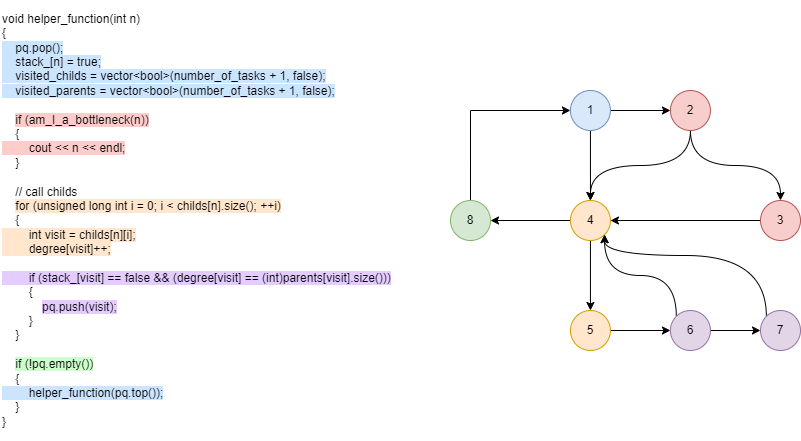

The diagram above was exported from draw.io. Its source (the exported page's mxGraphModel, read from the mxfile embedded in the PNG):
<mxGraphModel dx="2284" dy="794" grid="1" gridSize="10" guides="1" tooltips="1" connect="1" arrows="1" fold="1" page="1" pageScale="1" pageWidth="827" pageHeight="1169" math="0" shadow="0">
  <root>
    <mxCell id="0" />
    <mxCell id="1" parent="0" />
    <mxCell id="eCMuN70A0XHilftcNr7w-8" style="edgeStyle=orthogonalEdgeStyle;rounded=0;orthogonalLoop=1;jettySize=auto;html=1;exitX=1;exitY=0.5;exitDx=0;exitDy=0;entryX=0;entryY=0.5;entryDx=0;entryDy=0;" edge="1" parent="1" source="eCMuN70A0XHilftcNr7w-1" target="eCMuN70A0XHilftcNr7w-4">
      <mxGeometry relative="1" as="geometry" />
    </mxCell>
    <mxCell id="eCMuN70A0XHilftcNr7w-11" style="edgeStyle=orthogonalEdgeStyle;rounded=0;orthogonalLoop=1;jettySize=auto;html=1;exitX=0.5;exitY=1;exitDx=0;exitDy=0;entryX=0.5;entryY=0;entryDx=0;entryDy=0;" edge="1" parent="1" source="eCMuN70A0XHilftcNr7w-1" target="eCMuN70A0XHilftcNr7w-6">
      <mxGeometry relative="1" as="geometry" />
    </mxCell>
    <mxCell id="eCMuN70A0XHilftcNr7w-1" value="1" style="ellipse;whiteSpace=wrap;html=1;aspect=fixed;fillColor=#dae8fc;strokeColor=#6c8ebf;" vertex="1" parent="1">
      <mxGeometry x="479.94" y="130" width="40" height="40" as="geometry" />
    </mxCell>
    <mxCell id="eCMuN70A0XHilftcNr7w-2" value="&lt;div&gt;void helper_function(int n)&lt;/div&gt;&lt;div&gt;{&lt;/div&gt;&lt;div&gt;&lt;span style=&quot;background-color: rgb(204, 229, 255);&quot;&gt;&amp;nbsp; &amp;nbsp; pq.pop();&lt;/span&gt;&lt;/div&gt;&lt;div&gt;&lt;span style=&quot;background-color: rgb(204, 229, 255);&quot;&gt;&amp;nbsp; &amp;nbsp; stack_[n] = true;&lt;/span&gt;&lt;/div&gt;&lt;div&gt;&lt;span style=&quot;background-color: rgb(204, 229, 255);&quot;&gt;&amp;nbsp; &amp;nbsp; visited_childs = vector&amp;lt;bool&amp;gt;(number_of_tasks + 1, false);&lt;/span&gt;&lt;/div&gt;&lt;div&gt;&lt;span style=&quot;background-color: rgb(204, 229, 255);&quot;&gt;&amp;nbsp; &amp;nbsp; visited_parents = vector&amp;lt;bool&amp;gt;(number_of_tasks + 1, false);&lt;/span&gt;&lt;/div&gt;&lt;div&gt;&lt;br&gt;&lt;/div&gt;&lt;div&gt;&amp;nbsp; &amp;nbsp; &lt;span style=&quot;background-color: rgb(255, 204, 204);&quot;&gt;if (am_I_a_bottleneck(n))&lt;/span&gt;&lt;/div&gt;&lt;div&gt;&amp;nbsp; &amp;nbsp; {&lt;/div&gt;&lt;div&gt;&lt;span style=&quot;background-color: rgb(255, 204, 204);&quot;&gt;&amp;nbsp; &amp;nbsp; &amp;nbsp; &amp;nbsp; cout &amp;lt;&amp;lt; n &amp;lt;&amp;lt; endl;&lt;/span&gt;&lt;/div&gt;&lt;div&gt;&amp;nbsp; &amp;nbsp; }&lt;/div&gt;&lt;div&gt;&lt;br&gt;&lt;/div&gt;&lt;div&gt;&amp;nbsp; &amp;nbsp; // call childs&lt;/div&gt;&lt;div&gt;&amp;nbsp; &amp;nbsp; &lt;span style=&quot;background-color: rgb(255, 230, 204);&quot;&gt;for (unsigned long int i = 0; i &amp;lt; childs[n].size(); ++i)&lt;/span&gt;&lt;/div&gt;&lt;div&gt;&amp;nbsp; &amp;nbsp; {&lt;/div&gt;&lt;div&gt;&lt;span style=&quot;background-color: rgb(255, 230, 204);&quot;&gt;&amp;nbsp; &amp;nbsp; &amp;nbsp; &amp;nbsp; int visit = childs[n][i];&lt;/span&gt;&lt;/div&gt;&lt;div&gt;&lt;span style=&quot;background-color: rgb(255, 230, 204);&quot;&gt;&amp;nbsp; &amp;nbsp; &amp;nbsp; &amp;nbsp; degree[visit]++;&lt;/span&gt;&lt;/div&gt;&lt;div&gt;&lt;br&gt;&lt;/div&gt;&lt;div&gt;&lt;span style=&quot;background-color: rgb(229, 204, 255);&quot;&gt;&amp;nbsp; &amp;nbsp; &amp;nbsp; &amp;nbsp; if (stack_[visit] == false &amp;amp;&amp;amp; (degree[visit] == (int)parents[visit].size()))&lt;/span&gt;&lt;/div&gt;&lt;div&gt;&amp;nbsp; &amp;nbsp; &amp;nbsp; &amp;nbsp; {&lt;/div&gt;&lt;div&gt;&amp;nbsp; &amp;nbsp; &amp;nbsp; &amp;nbsp; &amp;nbsp; &amp;nbsp; &lt;span style=&quot;background-color: rgb(229, 204, 255);&quot;&gt;pq.push(visit);&lt;/span&gt;&lt;/div&gt;&lt;div&gt;&amp;nbsp; &amp;nbsp; &amp;nbsp; &amp;nbsp; }&lt;/div&gt;&lt;div&gt;&amp;nbsp; &amp;nbsp; }&lt;/div&gt;&lt;div&gt;&lt;br&gt;&lt;/div&gt;&lt;div&gt;&amp;nbsp; &amp;nbsp; &lt;span style=&quot;background-color: rgb(204, 255, 204);&quot;&gt;if (!pq.empty())&lt;/span&gt;&lt;/div&gt;&lt;div&gt;&amp;nbsp; &amp;nbsp; {&lt;/div&gt;&lt;div&gt;&lt;span style=&quot;background-color: rgb(204, 229, 255);&quot;&gt;&amp;nbsp; &amp;nbsp; &amp;nbsp; &amp;nbsp; helper_function(pq.top());&lt;/span&gt;&lt;/div&gt;&lt;div&gt;&amp;nbsp; &amp;nbsp; }&lt;/div&gt;&lt;div&gt;}&lt;/div&gt;" style="text;html=1;strokeColor=none;fillColor=none;align=left;verticalAlign=middle;whiteSpace=wrap;rounded=0;" vertex="1" parent="1">
      <mxGeometry x="-90" y="40" width="400" height="440" as="geometry" />
    </mxCell>
    <mxCell id="eCMuN70A0XHilftcNr7w-27" style="edgeStyle=orthogonalEdgeStyle;orthogonalLoop=1;jettySize=auto;html=1;exitX=0;exitY=1;exitDx=0;exitDy=0;entryX=1;entryY=0;entryDx=0;entryDy=0;strokeColor=none;curved=1;" edge="1" parent="1" source="eCMuN70A0XHilftcNr7w-4" target="eCMuN70A0XHilftcNr7w-6">
      <mxGeometry relative="1" as="geometry" />
    </mxCell>
    <mxCell id="eCMuN70A0XHilftcNr7w-30" style="edgeStyle=orthogonalEdgeStyle;orthogonalLoop=1;jettySize=auto;html=1;exitX=0.5;exitY=1;exitDx=0;exitDy=0;entryX=0.5;entryY=0;entryDx=0;entryDy=0;curved=1;" edge="1" parent="1" source="eCMuN70A0XHilftcNr7w-4" target="eCMuN70A0XHilftcNr7w-6">
      <mxGeometry relative="1" as="geometry" />
    </mxCell>
    <mxCell id="eCMuN70A0XHilftcNr7w-31" style="edgeStyle=orthogonalEdgeStyle;orthogonalLoop=1;jettySize=auto;html=1;exitX=0.5;exitY=1;exitDx=0;exitDy=0;entryX=0.5;entryY=0;entryDx=0;entryDy=0;curved=1;" edge="1" parent="1" source="eCMuN70A0XHilftcNr7w-4" target="eCMuN70A0XHilftcNr7w-5">
      <mxGeometry relative="1" as="geometry" />
    </mxCell>
    <mxCell id="eCMuN70A0XHilftcNr7w-4" value="2" style="ellipse;whiteSpace=wrap;html=1;aspect=fixed;fillColor=#f8cecc;strokeColor=#b85450;" vertex="1" parent="1">
      <mxGeometry x="579.94" y="130" width="40" height="40" as="geometry" />
    </mxCell>
    <mxCell id="eCMuN70A0XHilftcNr7w-10" style="edgeStyle=orthogonalEdgeStyle;rounded=0;orthogonalLoop=1;jettySize=auto;html=1;exitX=0;exitY=0.5;exitDx=0;exitDy=0;" edge="1" parent="1" source="eCMuN70A0XHilftcNr7w-5" target="eCMuN70A0XHilftcNr7w-6">
      <mxGeometry relative="1" as="geometry" />
    </mxCell>
    <mxCell id="eCMuN70A0XHilftcNr7w-5" value="3" style="ellipse;whiteSpace=wrap;html=1;aspect=fixed;fillColor=#f8cecc;strokeColor=#b85450;" vertex="1" parent="1">
      <mxGeometry x="670" y="240" width="40" height="40" as="geometry" />
    </mxCell>
    <mxCell id="eCMuN70A0XHilftcNr7w-33" style="edgeStyle=orthogonalEdgeStyle;rounded=0;orthogonalLoop=1;jettySize=auto;html=1;exitX=0.5;exitY=1;exitDx=0;exitDy=0;entryX=0.5;entryY=0;entryDx=0;entryDy=0;" edge="1" parent="1" source="eCMuN70A0XHilftcNr7w-6" target="eCMuN70A0XHilftcNr7w-13">
      <mxGeometry relative="1" as="geometry" />
    </mxCell>
    <mxCell id="eCMuN70A0XHilftcNr7w-39" style="edgeStyle=orthogonalEdgeStyle;rounded=0;orthogonalLoop=1;jettySize=auto;html=1;" edge="1" parent="1" source="eCMuN70A0XHilftcNr7w-6" target="eCMuN70A0XHilftcNr7w-19">
      <mxGeometry relative="1" as="geometry" />
    </mxCell>
    <mxCell id="eCMuN70A0XHilftcNr7w-6" value="4" style="ellipse;whiteSpace=wrap;html=1;aspect=fixed;fillColor=#ffe6cc;strokeColor=#d79b00;" vertex="1" parent="1">
      <mxGeometry x="479.94" y="240" width="40" height="40" as="geometry" />
    </mxCell>
    <mxCell id="eCMuN70A0XHilftcNr7w-36" style="edgeStyle=orthogonalEdgeStyle;rounded=0;orthogonalLoop=1;jettySize=auto;html=1;exitX=1;exitY=0.5;exitDx=0;exitDy=0;entryX=0;entryY=0.5;entryDx=0;entryDy=0;" edge="1" parent="1" source="eCMuN70A0XHilftcNr7w-13" target="eCMuN70A0XHilftcNr7w-15">
      <mxGeometry relative="1" as="geometry" />
    </mxCell>
    <mxCell id="eCMuN70A0XHilftcNr7w-13" value="5" style="ellipse;whiteSpace=wrap;html=1;aspect=fixed;fillColor=#ffe6cc;strokeColor=#d79b00;" vertex="1" parent="1">
      <mxGeometry x="479.93999999999994" y="350" width="40" height="40" as="geometry" />
    </mxCell>
    <mxCell id="eCMuN70A0XHilftcNr7w-35" style="edgeStyle=orthogonalEdgeStyle;orthogonalLoop=1;jettySize=auto;html=1;exitX=0;exitY=0;exitDx=0;exitDy=0;entryX=1;entryY=1;entryDx=0;entryDy=0;curved=1;" edge="1" parent="1" source="eCMuN70A0XHilftcNr7w-15" target="eCMuN70A0XHilftcNr7w-6">
      <mxGeometry relative="1" as="geometry">
        <Array as="points">
          <mxPoint x="586" y="315" />
          <mxPoint x="514" y="315" />
        </Array>
      </mxGeometry>
    </mxCell>
    <mxCell id="eCMuN70A0XHilftcNr7w-41" style="edgeStyle=orthogonalEdgeStyle;rounded=0;orthogonalLoop=1;jettySize=auto;html=1;entryX=0;entryY=0.5;entryDx=0;entryDy=0;" edge="1" parent="1" source="eCMuN70A0XHilftcNr7w-15" target="eCMuN70A0XHilftcNr7w-17">
      <mxGeometry relative="1" as="geometry" />
    </mxCell>
    <mxCell id="eCMuN70A0XHilftcNr7w-15" value="6" style="ellipse;whiteSpace=wrap;html=1;aspect=fixed;fillColor=#e1d5e7;strokeColor=#9673a6;" vertex="1" parent="1">
      <mxGeometry x="579.94" y="350" width="40" height="40" as="geometry" />
    </mxCell>
    <mxCell id="eCMuN70A0XHilftcNr7w-38" style="edgeStyle=orthogonalEdgeStyle;orthogonalLoop=1;jettySize=auto;html=1;exitX=0;exitY=0;exitDx=0;exitDy=0;entryX=1;entryY=1;entryDx=0;entryDy=0;curved=1;" edge="1" parent="1" source="eCMuN70A0XHilftcNr7w-17" target="eCMuN70A0XHilftcNr7w-6">
      <mxGeometry relative="1" as="geometry">
        <Array as="points">
          <mxPoint x="676" y="295" />
          <mxPoint x="514" y="295" />
        </Array>
      </mxGeometry>
    </mxCell>
    <mxCell id="eCMuN70A0XHilftcNr7w-17" value="7" style="ellipse;whiteSpace=wrap;html=1;aspect=fixed;fillColor=#e1d5e7;strokeColor=#9673a6;" vertex="1" parent="1">
      <mxGeometry x="670" y="350" width="40" height="40" as="geometry" />
    </mxCell>
    <mxCell id="eCMuN70A0XHilftcNr7w-40" style="edgeStyle=orthogonalEdgeStyle;rounded=0;orthogonalLoop=1;jettySize=auto;html=1;exitX=0.5;exitY=0;exitDx=0;exitDy=0;entryX=0;entryY=0.5;entryDx=0;entryDy=0;" edge="1" parent="1" source="eCMuN70A0XHilftcNr7w-19" target="eCMuN70A0XHilftcNr7w-1">
      <mxGeometry relative="1" as="geometry" />
    </mxCell>
    <mxCell id="eCMuN70A0XHilftcNr7w-19" value="8" style="ellipse;whiteSpace=wrap;html=1;aspect=fixed;fillColor=#d5e8d4;strokeColor=#82b366;" vertex="1" parent="1">
      <mxGeometry x="360" y="240" width="40" height="40" as="geometry" />
    </mxCell>
  </root>
</mxGraphModel>